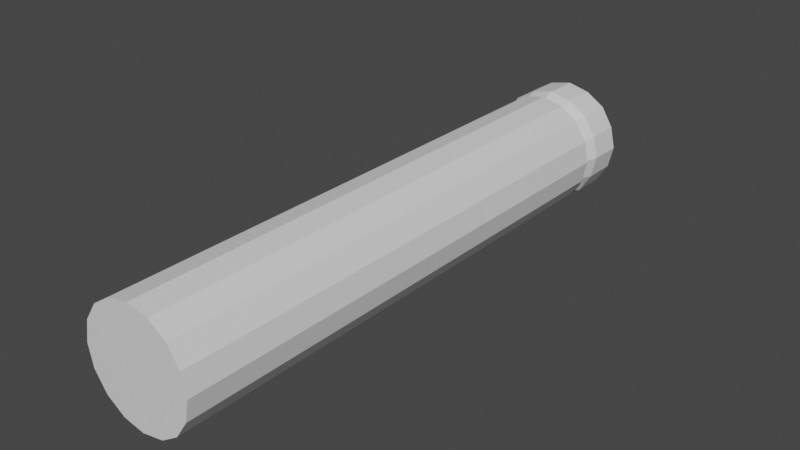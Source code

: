 # Source: Dart2.blend  (saved by Blender 3.6.13; exported with 4.5.12 LTS)
import bpy
from mathutils import Matrix  # noqa: F401  (used for matrix-valued properties, if any)

bpy.ops.wm.read_factory_settings(use_empty=True)
scene = bpy.context.scene
scene.name = 'Scene'

# ---- collections
col_collection = bpy.data.collections.new('Collection'); scene.collection.children.link(col_collection)

# ---- materials (node trees are filled in below, after node groups)
mat_material = bpy.data.materials.new('Material')
mat_material.alpha_threshold = 0.0
mat_material.use_transparent_shadow = False
mat_material.roughness = 0.5
mat_material.line_color = (0.0, 0.0, 0.0, 1.0)

# ---- material node trees
mat_material.use_nodes = True; mat_material.node_tree.nodes.clear()
_N = mat_material.node_tree.nodes; _L = mat_material.node_tree.links
n0 = _N.new('ShaderNodeOutputMaterial'); n0.name = 'Material Output'; n0.location = (300, 300)
n1 = _N.new('ShaderNodeBsdfPrincipled'); n1.name = 'Principled BSDF'; n1.location = (10, 300)
n1.distribution = 'GGX'
n1.subsurface_method = 'RANDOM_WALK_SKIN'
n1.inputs[3].default_value = 1.45
n1.inputs[27].default_value = (0.0, 0.0, 0.0, 1.0)
n1.inputs[28].default_value = 1.0
_L.new(n1.outputs[0], n0.inputs[0])
n0.is_active_output = True

# ---- world
world_world = bpy.data.worlds.new('World'); scene.world = world_world
world_world.use_nodes = True; world_world.node_tree.nodes.clear()
_N = world_world.node_tree.nodes; _L = world_world.node_tree.links
n0 = _N.new('ShaderNodeOutputWorld'); n0.name = 'World Output'; n0.location = (300, 300)
n1 = _N.new('ShaderNodeBackground'); n1.name = 'Background'; n1.location = (10, 300)
n1.inputs[0].default_value = (0.05088, 0.05088, 0.05088, 1.0)
_L.new(n1.outputs[0], n0.inputs[0])
n0.is_active_output = True
world_world.color = (0.05088, 0.05088, 0.05088)
world_world.use_sun_shadow = False
world_world.sun_shadow_jitter_overblur = 0.0

# ---- meshes
me_cube = bpy.data.meshes.new('Cube')
me_cube.from_pydata([(-0.0001255, 1.448, 0.367), (-0.0001256, -1.951, 0.367), (0.2595, 1.448, 0.2595), (0.2595, -1.951, 0.2595), (0.3673, 1.448, -0.00031), (0.3673, -1.951, -0.00031), (0.2596, 1.448, -0.261), (0.2596, -1.951, -0.261), (-0.0008493, 1.448, -0.3661), (-0.0008494, -1.951, -0.3661), (-0.2595, 1.448, -0.2591), (-0.2595, -1.951, -0.2591), (-0.367, 1.448, 2.142e-05), (-0.367, -1.951, 2.15e-05), (-0.2596, 1.448, 0.2594), (-0.2596, -1.951, 0.2594), (1.052e-08, 1.419, 0.3333), (0.2357, 1.419, 0.2357), (0.3333, 1.419, 1.404e-08), (0.2357, 1.419, -0.2357), (1.052e-08, 1.419, -0.3333), (-0.2357, 1.419, -0.2357), (-0.3333, 1.419, 1.404e-08), (-0.2357, 1.419, 0.2357), (1.242e-08, 1.895, 0.2768), (0.1957, 1.895, 0.1957), (0.2768, 1.895, 1.803e-08), (0.1957, 1.895, -0.1957), (1.242e-08, 1.895, -0.2768), (-0.1957, 1.895, -0.1957), (-0.2768, 1.895, 1.803e-08), (-0.1957, 1.895, 0.1957), (-0.3771, 1.549, 1.096e-08), (-0.2667, 1.549, -0.2667), (8.992e-09, 1.549, -0.3771), (0.2667, 1.549, -0.2667), (0.3771, 1.549, 1.096e-08), (0.2667, 1.549, 0.2667), (-0.2667, 1.549, 0.2667), (8.992e-09, 1.549, 0.3771), (-0.3771, 1.771, 1.096e-08), (8.992e-09, 1.771, -0.3771), (0.3771, 1.771, 1.096e-08), (-0.2667, 1.771, 0.2667), (-0.2667, 1.771, -0.2667), (0.2667, 1.771, -0.2667), (0.2667, 1.771, 0.2667), (8.992e-09, 1.771, 0.3771), (0.1403, 1.448, 0.339), (0.1403, -1.951, 0.339), (0.3392, 1.448, 0.1403), (0.3392, -1.951, 0.1403), (0.3394, 1.448, -0.1411), (0.3394, -1.951, -0.1411), (0.1466, 1.448, -0.3367), (0.1466, -1.951, -0.3367), (-0.1406, 1.448, -0.3385), (-0.1406, -1.951, -0.3385), (-0.339, 1.448, -0.1403), (-0.339, -1.951, -0.1403), (-0.3391, 1.448, 0.1404), (-0.3391, -1.951, 0.1404), (-0.1406, 1.448, 0.339), (-0.1406, -1.951, 0.339), (0.3046, 1.419, 0.1261), (0.2529, 1.895, 0.1048), (0.3446, 1.549, 0.1427), (0.3446, 1.771, 0.1427), (0.1261, 1.419, 0.3046), (0.1048, 1.895, 0.2529), (0.1427, 1.549, 0.3446), (0.1427, 1.771, 0.3446), (0.3046, 1.419, -0.1261), (0.2529, 1.895, -0.1048), (0.3446, 1.549, -0.1427), (0.3446, 1.771, -0.1427), (0.1261, 1.419, -0.3046), (0.1048, 1.895, -0.2529), (0.1427, 1.549, -0.3446), (0.1427, 1.771, -0.3446), (-0.1261, 1.419, -0.3046), (-0.1048, 1.895, -0.2529), (-0.1427, 1.549, -0.3446), (-0.1427, 1.771, -0.3446), (-0.3046, 1.419, -0.1261), (-0.2529, 1.895, -0.1048), (-0.3446, 1.549, -0.1427), (-0.3446, 1.771, -0.1427), (-0.3046, 1.419, 0.1261), (-0.2529, 1.895, 0.1048), (-0.3446, 1.549, 0.1427), (-0.3446, 1.771, 0.1427), (-0.1261, 1.419, 0.3046), (-0.1048, 1.895, 0.2529), (-0.1427, 1.549, 0.3446), (-0.1427, 1.771, 0.3446)], [], [(48, 49, 3, 2), (50, 51, 5, 4), (52, 53, 7, 6), (54, 55, 9, 8), (56, 57, 11, 10), (58, 59, 13, 12), (3, 49, 1, 63, 15, 61, 13, 59, 11, 57, 9, 55, 7, 53, 5, 51), (60, 61, 15, 14), (62, 63, 1, 0), (0, 48, 2, 50, 4, 52, 6, 54, 8, 56, 10, 58, 12, 60, 14, 62), (24, 69, 25, 65, 26, 73, 27, 77, 28, 81, 29, 85, 30, 89, 31, 93), (87, 40, 30, 85), (79, 41, 28, 77), (67, 42, 26, 65), (91, 43, 31, 89), (83, 44, 29, 81), (75, 45, 27, 73), (71, 46, 25, 69), (95, 47, 24, 93), (92, 16, 39, 94), (68, 17, 37, 70), (72, 19, 35, 74), (80, 21, 33, 82), (88, 23, 38, 90), (64, 18, 36, 66), (76, 20, 34, 78), (84, 22, 32, 86), (94, 39, 47, 95), (70, 37, 46, 71), (74, 35, 45, 75), (82, 33, 44, 83), (90, 38, 43, 91), (66, 36, 42, 67), (78, 34, 41, 79), (86, 32, 40, 87), (0, 1, 49, 48), (2, 3, 51, 50), (4, 5, 53, 52), (6, 7, 55, 54), (8, 9, 57, 56), (10, 11, 59, 58), (12, 13, 61, 60), (14, 15, 63, 62), (37, 66, 67, 46), (17, 64, 66, 37), (46, 67, 65, 25), (39, 70, 71, 47), (16, 68, 70, 39), (47, 71, 69, 24), (36, 74, 75, 42), (18, 72, 74, 36), (42, 75, 73, 26), (35, 78, 79, 45), (19, 76, 78, 35), (45, 79, 77, 27), (34, 82, 83, 41), (20, 80, 82, 34), (41, 83, 81, 28), (33, 86, 87, 44), (21, 84, 86, 33), (44, 87, 85, 29), (32, 90, 91, 40), (22, 88, 90, 32), (40, 91, 89, 30), (38, 94, 95, 43), (23, 92, 94, 38), (43, 95, 93, 31)])
_uv = me_cube.uv_layers.new(name='UVMap')
_uv.uv.foreach_set('vector', [0.276, 0.0001544, 0.276, 0.8252, 0.2366, 0.8252, 0.2366, 0.0001544, 0.1972, 0.0001544, 0.1972, 0.8252, 0.1578, 0.8252, 0.1578, 0.0001544, 0.1184, 0.0001544, 0.1184, 0.8252, 0.07896, 0.8252, 0.07896, 0.0001544, 0.04049, 0.0001544, 0.04049, 0.8252, 0.0001544, 0.8252, 0.0001543, 0.0001544, 0.5912, 0.0001543, 0.5912, 0.8252, 0.5518, 0.8252, 0.5518, 0.0001543, 0.5124, 0.0001543, 0.5124, 0.8252, 0.473, 0.8252, 0.473, 0.0001543, 0.8136, 0.9633, 0.7767, 0.9633, 0.7398, 0.9633, 0.7137, 0.9372, 0.6876, 0.9111, 0.6876, 0.8742, 0.6876, 0.8373, 0.7137, 0.8112, 0.7398, 0.7851, 0.7767, 0.7851, 0.8136, 0.7851, 0.8404, 0.8118, 0.8658, 0.8373, 0.8658, 0.8742, 0.8658, 0.9111, 0.8397, 0.9372, 0.4336, 0.0001543, 0.4336, 0.8252, 0.3942, 0.8252, 0.3942, 0.0001544, 0.3548, 0.0001544, 0.3548, 0.8252, 0.3154, 0.8252, 0.3154, 0.0001544, 0.8136, 0.6066, 0.8397, 0.6327, 0.8658, 0.6588, 0.8658, 0.6957, 0.8658, 0.7326, 0.8397, 0.7587, 0.8136, 0.7848, 0.7776, 0.7848, 0.7398, 0.7848, 0.7137, 0.7587, 0.6876, 0.7326, 0.6876, 0.6957, 0.6876, 0.6588, 0.7137, 0.6327, 0.7398, 0.6066, 0.7767, 0.6066, 0.9703, 0.4759, 0.9763, 0.5081, 0.9822, 0.5403, 0.9637, 0.5674, 0.9451, 0.5944, 0.9128, 0.6003, 0.8806, 0.6063, 0.8536, 0.5877, 0.8266, 0.5691, 0.8206, 0.5369, 0.8146, 0.5046, 0.8332, 0.4776, 0.8518, 0.4506, 0.884, 0.4447, 0.9163, 0.4387, 0.9433, 0.4573, 0.7705, 0.4751, 0.7695, 0.4408, 0.8094, 0.4411, 0.812, 0.4729, 0.8749, 0.1023, 0.8969, 0.072, 0.9221, 0.106, 0.9034, 0.1294, 0.8121, 0.2219, 0.8235, 0.1914, 0.8592, 0.2068, 0.8495, 0.2362, 0.7714, 0.4084, 0.7733, 0.376, 0.811, 0.3804, 0.8102, 0.4108, 0.7781, 0.5492, 0.7716, 0.5094, 0.8146, 0.5046, 0.8206, 0.5369, 0.8382, 0.162, 0.8528, 0.1326, 0.8847, 0.1528, 0.8719, 0.1798, 0.7924, 0.2833, 0.8007, 0.2524, 0.8399, 0.2656, 0.8294, 0.2941, 0.7787, 0.3451, 0.7841, 0.3141, 0.8189, 0.3226, 0.815, 0.3515, 0.7008, 0.3333, 0.7058, 0.2982, 0.7387, 0.3055, 0.7328, 0.3389, 0.7161, 0.2641, 0.7264, 0.2301, 0.756, 0.2396, 0.7474, 0.2725, 0.7634, 0.1298, 0.7776, 0.09635, 0.8088, 0.1109, 0.7942, 0.1431, 0.6883, 0.5511, 0.689, 0.5138, 0.7222, 0.5138, 0.7233, 0.5535, 0.6917, 0.4044, 0.6957, 0.3685, 0.7268, 0.3724, 0.7245, 0.407, 0.7378, 0.1967, 0.7491, 0.1632, 0.7795, 0.1752, 0.7677, 0.2074, 0.7938, 0.06159, 0.8099, 0.02683, 0.8461, 0.03909, 0.8275, 0.075, 0.6883, 0.4771, 0.6876, 0.4403, 0.7222, 0.4416, 0.7222, 0.4777, 0.7328, 0.3389, 0.7387, 0.3055, 0.7841, 0.3141, 0.7787, 0.3451, 0.7474, 0.2725, 0.756, 0.2396, 0.8007, 0.2524, 0.7924, 0.2833, 0.7942, 0.1431, 0.8088, 0.1109, 0.8528, 0.1326, 0.8382, 0.162, 0.7233, 0.5535, 0.7222, 0.5138, 0.7716, 0.5094, 0.7781, 0.5492, 0.7245, 0.407, 0.7268, 0.3724, 0.7733, 0.376, 0.7714, 0.4084, 0.7677, 0.2074, 0.7795, 0.1752, 0.8235, 0.1914, 0.8121, 0.2219, 0.8275, 0.075, 0.8461, 0.03909, 0.8969, 0.072, 0.8749, 0.1023, 0.7222, 0.4777, 0.7222, 0.4416, 0.7695, 0.4408, 0.7705, 0.4751, 0.3154, 0.0001544, 0.3154, 0.8252, 0.276, 0.8252, 0.276, 0.0001544, 0.2366, 0.0001544, 0.2366, 0.8252, 0.1972, 0.8252, 0.1972, 0.0001544, 0.1578, 0.0001544, 0.1578, 0.8252, 0.1184, 0.8252, 0.1184, 0.0001544, 0.07896, 0.0001544, 0.07896, 0.8252, 0.04049, 0.8252, 0.04049, 0.0001544, 0.6306, 0.0001543, 0.6306, 0.8252, 0.5912, 0.8252, 0.5912, 0.0001543, 0.5518, 0.0001543, 0.5518, 0.8252, 0.5124, 0.8252, 0.5124, 0.0001543, 0.473, 0.0001543, 0.473, 0.8252, 0.4336, 0.8252, 0.4336, 0.0001543, 0.3942, 0.0001544, 0.3942, 0.8252, 0.3548, 0.8252, 0.3548, 0.0001544, 0.756, 0.2396, 0.7677, 0.2074, 0.8121, 0.2219, 0.8007, 0.2524, 0.7264, 0.2301, 0.7378, 0.1967, 0.7677, 0.2074, 0.756, 0.2396, 0.8007, 0.2524, 0.8121, 0.2219, 0.8495, 0.2362, 0.8399, 0.2656, 0.7387, 0.3055, 0.7474, 0.2725, 0.7924, 0.2833, 0.7841, 0.3141, 0.7058, 0.2982, 0.7161, 0.2641, 0.7474, 0.2725, 0.7387, 0.3055, 0.7841, 0.3141, 0.7924, 0.2833, 0.8294, 0.2941, 0.8189, 0.3226, 0.7795, 0.1752, 0.7942, 0.1431, 0.8382, 0.162, 0.8235, 0.1914, 0.7491, 0.1632, 0.7634, 0.1298, 0.7942, 0.1431, 0.7795, 0.1752, 0.8235, 0.1914, 0.8382, 0.162, 0.8719, 0.1798, 0.8592, 0.2068, 0.8088, 0.1109, 0.8275, 0.075, 0.8749, 0.1023, 0.8528, 0.1326, 0.7776, 0.09635, 0.7938, 0.06159, 0.8275, 0.075, 0.8088, 0.1109, 0.8528, 0.1326, 0.8749, 0.1023, 0.9034, 0.1294, 0.8847, 0.1528, 0.7245, 0.5932, 0.7233, 0.5535, 0.7781, 0.5492, 0.7847, 0.589, 0.6876, 0.5884, 0.6883, 0.5511, 0.7233, 0.5535, 0.7245, 0.5932, 0.7847, 0.589, 0.7781, 0.5492, 0.8206, 0.5369, 0.8266, 0.5691, 0.7222, 0.5138, 0.7222, 0.4777, 0.7705, 0.4751, 0.7716, 0.5094, 0.689, 0.5138, 0.6883, 0.4771, 0.7222, 0.4777, 0.7222, 0.5138, 0.7716, 0.5094, 0.7705, 0.4751, 0.812, 0.4729, 0.8146, 0.5046, 0.7222, 0.4416, 0.7245, 0.407, 0.7714, 0.4084, 0.7695, 0.4408, 0.6876, 0.4403, 0.6917, 0.4044, 0.7245, 0.407, 0.7222, 0.4416, 0.7695, 0.4408, 0.7714, 0.4084, 0.8102, 0.4108, 0.8094, 0.4411, 0.7268, 0.3724, 0.7328, 0.3389, 0.7787, 0.3451, 0.7733, 0.376, 0.6957, 0.3685, 0.7008, 0.3333, 0.7328, 0.3389, 0.7268, 0.3724, 0.7733, 0.376, 0.7787, 0.3451, 0.815, 0.3515, 0.811, 0.3804])
me_cube.materials.append(mat_material)
me_cube.use_mirror_vertex_groups = False
me_cube.update()

# ---- objects
ob_cube = bpy.data.objects.new('Cube', me_cube)

# ---- transforms, parenting, visibility, modifiers, constraints
ob_cube.location = (0.0, 0.0, 0.0)
ob_cube.lock_rotations_4d = False
ob_cube.empty_display_type = 'ARROWS'
ob_cube.lineart.crease_threshold = 0.0

# ---- collection membership
col_collection.objects.link(ob_cube)

# ---- scene / render settings (as saved in the file)
scene.frame_start = 1; scene.frame_end = 250; scene.frame_set(1)
scene.render.engine = 'BLENDER_EEVEE_NEXT'
scene.cycles.sampling_pattern = 'TABULATED_SOBOL'
scene.view_settings.view_transform = 'Filmic'
bpy.context.view_layer.update()

# ---- added for rendering (the .blend has no active camera and no usable light): camera, sun
cam_auto = bpy.data.cameras.new('AutoCamera')
cam_auto.lens = 50.0
cam_auto.sensor_width = 36.0
cam_auto.clip_end = 1000.0
ob_auto_camera = bpy.data.objects.new('AutoCamera', cam_auto)
scene.collection.objects.link(ob_auto_camera)
ob_auto_camera.location = (3.69344, -4.46016, 2.95475)
ob_auto_camera.rotation_euler = (1.09748, -7.21219e-08, 0.694738)
scene.camera = ob_auto_camera
light_auto_sun = bpy.data.lights.new('AutoSun', 'SUN')
light_auto_sun.energy = 3.0
light_auto_sun.angle = 0.0523599
ob_auto_sun = bpy.data.objects.new('AutoSun', light_auto_sun)
scene.collection.objects.link(ob_auto_sun)
ob_auto_sun.rotation_euler = (0.872665, 0.174533, 0.523599)
bpy.context.view_layer.update()
